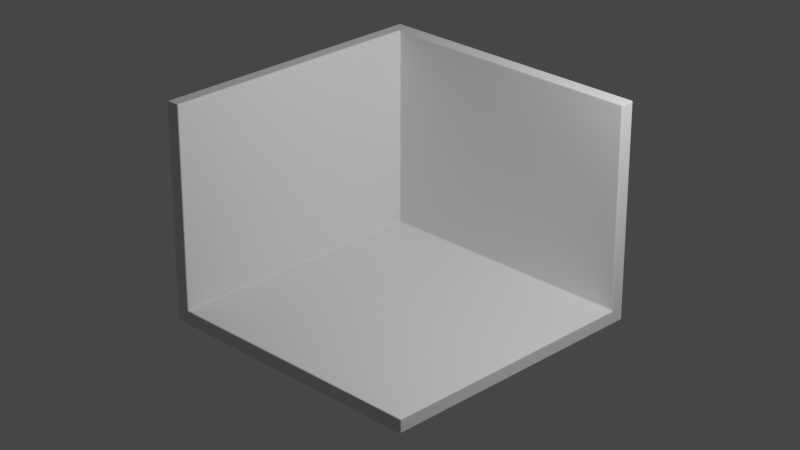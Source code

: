 # Source: first.blend  (saved by Blender 3.6.11; exported with 4.5.12 LTS)
import bpy
from mathutils import Matrix  # noqa: F401  (used for matrix-valued properties, if any)

bpy.ops.wm.read_factory_settings(use_empty=True)
scene = bpy.context.scene
scene.name = 'Scene'

# ---- collections
col_collection = bpy.data.collections.new('Collection'); scene.collection.children.link(col_collection)

# ---- materials (node trees are filled in below, after node groups)
mat_material = bpy.data.materials.new('Material')
mat_material.alpha_threshold = 0.0
mat_material.use_transparent_shadow = False
mat_material.roughness = 0.5
mat_material.line_color = (0.0, 0.0, 0.0, 1.0)

# ---- material node trees
mat_material.use_nodes = True; mat_material.node_tree.nodes.clear()
_N = mat_material.node_tree.nodes; _L = mat_material.node_tree.links
n0 = _N.new('ShaderNodeOutputMaterial'); n0.name = 'Material Output'; n0.location = (300, 300)
n1 = _N.new('ShaderNodeBsdfPrincipled'); n1.name = 'Principled BSDF'; n1.location = (10, 300)
n1.distribution = 'GGX'
n1.subsurface_method = 'RANDOM_WALK_SKIN'
n1.inputs[3].default_value = 1.45
n1.inputs[27].default_value = (0.0, 0.0, 0.0, 1.0)
n1.inputs[28].default_value = 1.0
_L.new(n1.outputs[0], n0.inputs[0])
n0.is_active_output = True

# ---- world
world_world = bpy.data.worlds.new('World'); scene.world = world_world
world_world.use_nodes = True; world_world.node_tree.nodes.clear()
_N = world_world.node_tree.nodes; _L = world_world.node_tree.links
n0 = _N.new('ShaderNodeOutputWorld'); n0.name = 'World Output'; n0.location = (300, 300)
n1 = _N.new('ShaderNodeBackground'); n1.name = 'Background'; n1.location = (10, 300)
n1.inputs[0].default_value = (0.05088, 0.05088, 0.05088, 1.0)
_L.new(n1.outputs[0], n0.inputs[0])
n0.is_active_output = True
world_world.color = (0.05088, 0.05088, 0.05088)
world_world.use_sun_shadow = False
world_world.sun_shadow_jitter_overblur = 0.0

# ---- cameras
cam_camera = bpy.data.cameras.new('Camera')
cam_camera.clip_end = 100.0
cam_camera.lens = 90.0
cam_camera.ortho_scale = 7.314

# ---- lights
light_light = bpy.data.lights.new('Light', 'POINT')
light_light.transmission_factor = 0.0
light_light.energy = 1000.0
light_light.shadow_soft_size = 0.1
light_light.shadow_maximum_resolution = 0.006
light_light.use_absolute_resolution = True

# ---- meshes
me_cube = bpy.data.meshes.new('Cube')
me_cube.from_pydata([(1.0, 1.0, 1.5), (1.0, 1.0, 0.0), (1.0, -1.0, 0.0), (-1.0, 1.0, 1.5), (-1.0, 1.0, 0.0), (-1.0, -1.0, 1.5), (-1.0, -1.0, 0.0)], [], [(6, 5, 3, 4), (4, 1, 2, 6), (4, 3, 0, 1)])
_uv = me_cube.uv_layers.new(name='UVMap')
_uv.uv.foreach_set('vector', [0.375, 0.0, 0.625, 0.0, 0.625, 0.25, 0.375, 0.25, 0.125, 0.5, 0.375, 0.5, 0.375, 0.75, 0.125, 0.75, 0.375, 0.25, 0.625, 0.25, 0.625, 0.5, 0.375, 0.5])
me_cube.materials.append(mat_material)
me_cube.use_mirror_vertex_groups = False
me_cube.update()

# ---- objects
ob_cube = bpy.data.objects.new('Cube', me_cube)
ob_light = bpy.data.objects.new('Light', light_light)
ob_camera = bpy.data.objects.new('Camera', cam_camera)

# ---- transforms, parenting, visibility, modifiers, constraints
ob_cube.location = (0.0, 0.0, 0.0)
ob_cube.scale = (2.0, 2.0, 2.0)
ob_cube.lock_rotations_4d = False
ob_cube.empty_display_type = 'ARROWS'
ob_cube.lineart.crease_threshold = 0.0
_m = ob_cube.modifiers.new('Solidify', 'SOLIDIFY')
_m.thickness = 0.1
_m.use_even_offset = True
_m = ob_cube.modifiers.new('Bevel', 'BEVEL')
_m.width = 0.01
_m.width_pct = 0.01
_m.segments = 4
ob_light.location = (4.076, 1.005, 5.904)
ob_light.rotation_euler = (0.6503, 0.05522, 1.866)
ob_light.lock_rotations_4d = False
ob_light.empty_display_type = 'ARROWS'
ob_light.color = (0.0, 0.0, 0.0, 0.0)
ob_light.lineart.crease_threshold = 0.0
ob_camera.location = (16.0, -16.0, 11.9)
ob_camera.rotation_euler = (1.134, 0.0, 0.7854)
ob_camera.lock_rotations_4d = False
ob_camera.empty_display_type = 'ARROWS'
ob_camera.color = (0.0, 0.0, 0.0, 0.0)
ob_camera.display_type = 'WIRE'
ob_camera.lineart.crease_threshold = 0.0

# ---- collection membership
col_collection.objects.link(ob_cube)
col_collection.objects.link(ob_light)
col_collection.objects.link(ob_camera)

# ---- scene / render settings (as saved in the file)
scene.camera = ob_camera
scene.frame_start = 1; scene.frame_end = 250; scene.frame_set(1)
scene.render.engine = 'BLENDER_EEVEE_NEXT'
scene.cycles.sampling_pattern = 'TABULATED_SOBOL'
scene.view_settings.view_transform = 'Filmic'
bpy.context.view_layer.update()
